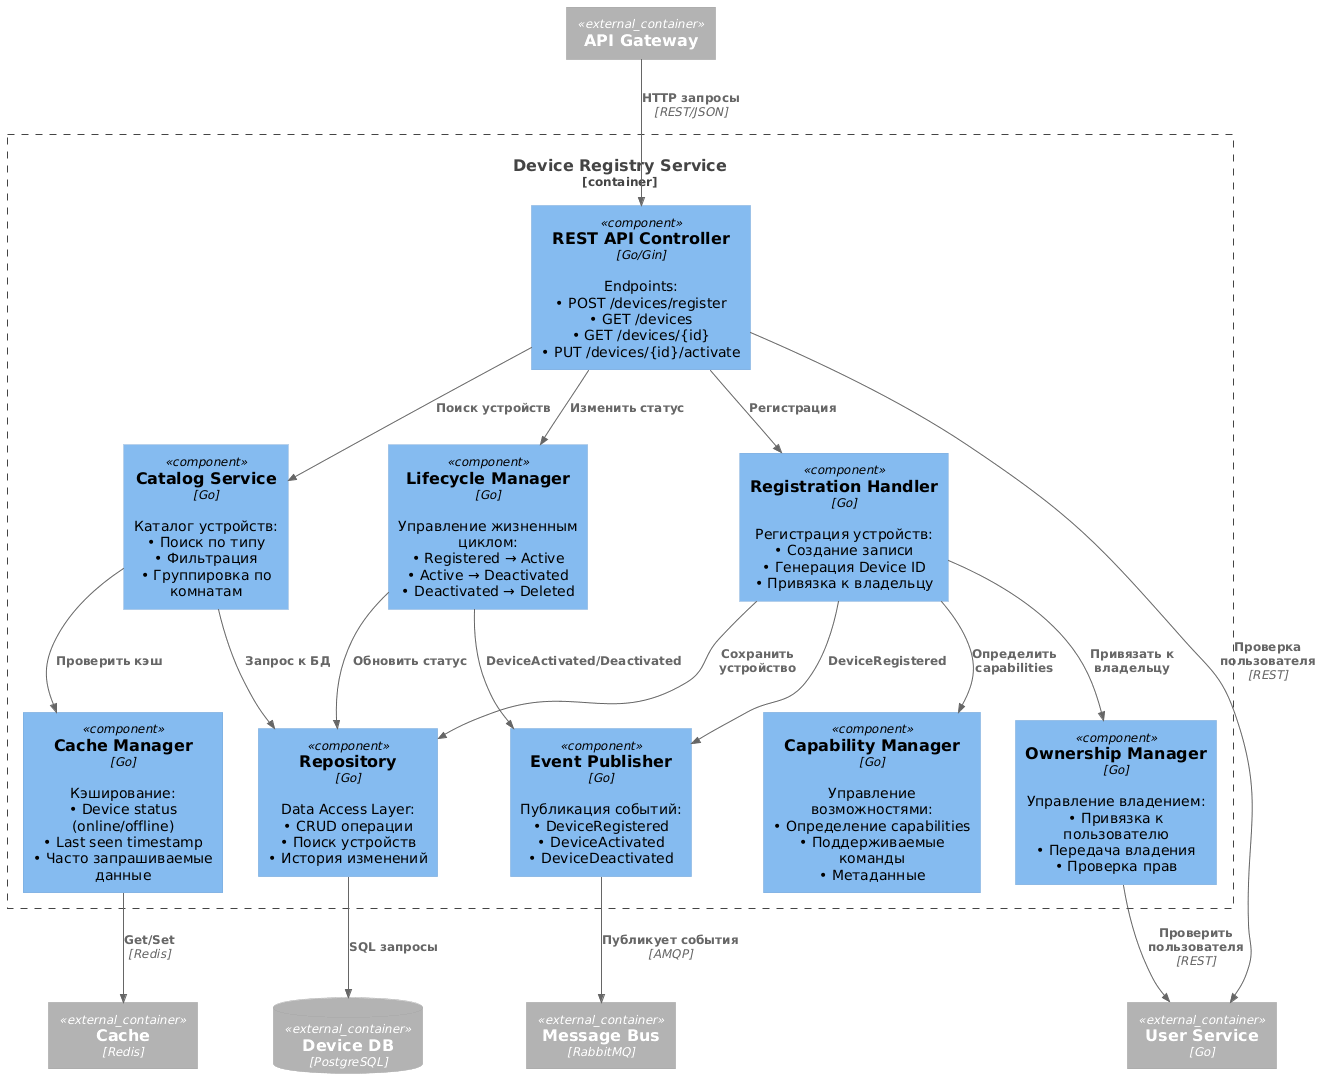

The diagram above was rendered by PlantUML. Its source (embedded in the PNG):
@startuml
!includeurl https://raw.githubusercontent.com/plantuml-stdlib/C4-PlantUML/master/C4_Component.puml

Container_Ext(apiGateway, "API Gateway")
Container_Ext(userService, "User Service", "Go", "")
Container_Ext(messageBus, "Message Bus", "RabbitMQ", "")
Container_Ext(cache, "Cache", "Redis", "")
ContainerDb_Ext(deviceDb, "Device DB", "PostgreSQL", "")

Container_Boundary(deviceRegistry, "Device Registry Service") {
    
    Component(restApi, "REST API Controller", "Go/Gin", "Endpoints:\n• POST /devices/register\n• GET /devices\n• GET /devices/{id}\n• PUT /devices/{id}/activate")
    
    Component(registrationHandler, "Registration Handler", "Go", "Регистрация устройств:\n• Создание записи\n• Генерация Device ID\n• Привязка к владельцу")
    
    Component(lifecycleManager, "Lifecycle Manager", "Go", "Управление жизненным циклом:\n• Registered → Active\n• Active → Deactivated\n• Deactivated → Deleted")
    
    Component(catalogService, "Catalog Service", "Go", "Каталог устройств:\n• Поиск по типу\n• Фильтрация\n• Группировка по комнатам")
    
    Component(capabilityManager, "Capability Manager", "Go", "Управление возможностями:\n• Определение capabilities\n• Поддерживаемые команды\n• Метаданные")
    
    Component(ownershipManager, "Ownership Manager", "Go", "Управление владением:\n• Привязка к пользователю\n• Передача владения\n• Проверка прав")
    
    Component(eventPublisher, "Event Publisher", "Go", "Публикация событий:\n• DeviceRegistered\n• DeviceActivated\n• DeviceDeactivated")
    
    Component(cacheManager, "Cache Manager", "Go", "Кэширование:\n• Device status (online/offline)\n• Last seen timestamp\n• Часто запрашиваемые данные")
    
    Component(repository, "Repository", "Go", "Data Access Layer:\n• CRUD операции\n• Поиск устройств\n• История изменений")
}


Rel(apiGateway, restApi, "HTTP запросы", "REST/JSON")
Rel(restApi, userService, "Проверка пользователя", "REST")

Rel(restApi, registrationHandler, "Регистрация")
Rel(registrationHandler, capabilityManager, "Определить capabilities")
Rel(registrationHandler, ownershipManager, "Привязать к владельцу")
Rel(ownershipManager, userService, "Проверить пользователя", "REST")
Rel(registrationHandler, repository, "Сохранить устройство")
Rel(registrationHandler, eventPublisher, "DeviceRegistered")

Rel(restApi, lifecycleManager, "Изменить статус")
Rel(lifecycleManager, repository, "Обновить статус")
Rel(lifecycleManager, eventPublisher, "DeviceActivated/Deactivated")

Rel(restApi, catalogService, "Поиск устройств")
Rel(catalogService, cacheManager, "Проверить кэш")
Rel(catalogService, repository, "Запрос к БД")
Rel(cacheManager, cache, "Get/Set", "Redis")

Rel(repository, deviceDb, "SQL запросы")

Rel(eventPublisher, messageBus, "Публикует события", "AMQP")
@enduml